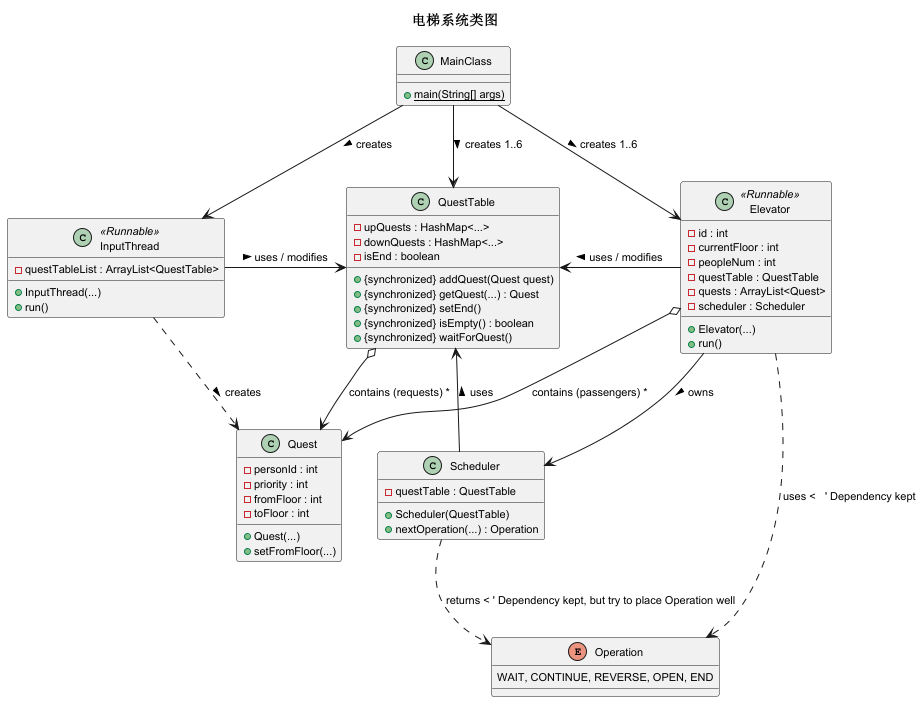

The diagram above was rendered by PlantUML. Its source (embedded in the PNG):
@startuml Elevator System Class Diagram (Simplified Layout)

title 电梯系统类图

skinparam classAttributeIconSize 0 ' Hide attribute icons for less clutter
skinparam DefaultFontSize 11

' --- Core Data/Enum ---
enum Operation {
  WAIT, CONTINUE, REVERSE, OPEN, END
}

class Quest {
  - personId : int
  - priority : int
  - fromFloor : int
  - toFloor : int
  + Quest(...)
  ' Getters omitted for brevity
  + setFromFloor(...)
}

' --- Main Components (Order for Layout) ---

class MainClass {
  + {static} main(String[] args)
}

class InputThread <<Runnable>> {
  - questTableList : ArrayList<QuestTable>
  + InputThread(...)
  + run()
}

class QuestTable {
  - upQuests : HashMap<...>
  - downQuests : HashMap<...>
  - isEnd : boolean
  + {synchronized} addQuest(Quest quest)
  + {synchronized} getQuest(...) : Quest
  + {synchronized} setEnd()
  + {synchronized} isEmpty() : boolean
  + {synchronized} waitForQuest()
}

class Scheduler {
  - questTable : QuestTable
  + Scheduler(QuestTable)
  + nextOperation(...) : Operation
}

class Elevator <<Runnable>> {
  - id : int
  - currentFloor : int
  - peopleNum : int
  - questTable : QuestTable
  - quests : ArrayList<Quest>
  - scheduler : Scheduler
  + Elevator(...)
  + run()
}


' --- Relationships (Prioritizing Clarity) ---

' Creation Flow (Top-Down)
MainClass -down-> InputThread : creates >
MainClass -down-> QuestTable : creates 1..6 >
MainClass -down-> Elevator : creates 1..6 >

' Request Flow (Input -> Table -> Elevator)
InputThread -right-> QuestTable : uses / modifies >
InputThread ..> Quest : creates >
QuestTable o-down-> Quest : contains (requests) *

' Elevator Control Flow (Elevator -> Scheduler -> QuestTable/Operation)
Elevator -down-> Scheduler : owns >
Elevator -left-> QuestTable : uses / modifies >
Elevator o-down-> Quest : contains (passengers) *

Scheduler -up-> QuestTable : uses >
Scheduler ..> Operation : returns < ' Dependency kept, but try to place Operation well
Elevator ..> Operation : uses <   ' Dependency kept

' Attempt to place related items together
together {
  class Elevator
  class Scheduler
  class QuestTable
}


@enduml